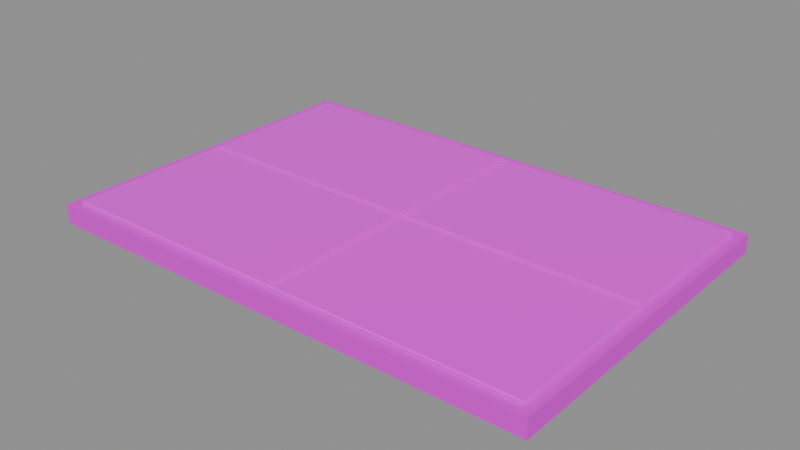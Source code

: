 # Source: solar_panel.blend  (saved by Blender 5.2.45; exported with 4.5.12 LTS)
import bpy
from mathutils import Matrix  # noqa: F401  (used for matrix-valued properties, if any)

bpy.ops.wm.read_factory_settings(use_empty=True)
scene = bpy.context.scene
scene.name = 'PACKAGE_solar_panel'

# ---- collections
col_sea_scene_water_building_002_solar_panel_005 = bpy.data.collections.new('SEA-SCENE-WATER-BUILDING-002-SOLAR-PANEL.005'); scene.collection.children.link(col_sea_scene_water_building_002_solar_panel_005)

# ---- images (referenced by path relative to the original .blend; pixels are not part of the script)
import os
ASSET_DIR = os.environ.get("B2B_ASSET_DIR", "")  # directory of the original .blend (textures are referenced by path, not embedded)
HERE = os.path.dirname(os.path.abspath(__file__))  # packed textures are extracted next to this script under _unpacked/

def load_image(name, relpath, width, height, colorspace="sRGB"):
    """Load a texture the original file referenced (path relative to the .blend, or extracted next to this script)."""
    p = next((c for c in (os.path.join(HERE, relpath), os.path.join(ASSET_DIR, relpath)) if relpath and os.path.exists(c)), "")
    if p:
        img = bpy.data.images.load(p, check_existing=True)
        img.name = name
    else:  # same state as the original file: an image datablock whose file is absent (Cycles renders it pink)
        img = bpy.data.images.new(name, width, height)
        img.source = "FILE"
        img.filepath = "//" + (relpath or name)
    img.colorspace_settings.name = colorspace
    return img
img_sea_cabin_timber_8x8_512_png = load_image('sea_cabin_timber_8x8_512.png', 'sea_cabin_timber_8x8_512.png', 1024, 1024, 'sRGB')

# ---- materials (node trees are filled in below, after node groups)
mat_wb002v2_sea_metal_004 = bpy.data.materials.new('WB002V2_SEA_Metal.004')
mat_wb002v2_sea_metal_004.use_backface_culling_lightprobe_volume = False
mat_wb002v2_sea_gloss_004 = bpy.data.materials.new('WB002V2_SEA_Gloss.004')
mat_wb002v2_sea_gloss_004.use_backface_culling_lightprobe_volume = False
mat_wb002v2_sea_matte_004 = bpy.data.materials.new('WB002V2_SEA_Matte.004')
mat_wb002v2_sea_matte_004.use_backface_culling_lightprobe_volume = False

# ---- material node trees
mat_wb002v2_sea_metal_004.use_nodes = True; mat_wb002v2_sea_metal_004.node_tree.nodes.clear()
_N = mat_wb002v2_sea_metal_004.node_tree.nodes; _L = mat_wb002v2_sea_metal_004.node_tree.links
n0 = _N.new('ShaderNodeBsdfPrincipled'); n0.name = '原理化 BSDF'; n0.location = (-200, 100)
n0.inputs[1].default_value = 0.25
n0.inputs[2].default_value = 0.55
n1 = _N.new('ShaderNodeOutputMaterial'); n1.name = '材质输出'; n1.location = (200, 100)
n2 = _N.new('ShaderNodeUVMap'); n2.name = 'UV 贴图'; n2.location = (0, 0)
n2.uv_map = 'PaletteUV'
n3 = _N.new('ShaderNodeTexImage'); n3.name = '图像纹理'; n3.location = (0, 0)
n3.image = img_sea_cabin_timber_8x8_512_png
n3.interpolation = 'Closest'
n3.extension = 'EXTEND'
_L.new(n0.outputs[0], n1.inputs[0])
_L.new(n2.outputs[0], n3.inputs[0])
_L.new(n3.outputs[0], n0.inputs[0])
n1.is_active_output = True
mat_wb002v2_sea_gloss_004.use_nodes = True; mat_wb002v2_sea_gloss_004.node_tree.nodes.clear()
_N = mat_wb002v2_sea_gloss_004.node_tree.nodes; _L = mat_wb002v2_sea_gloss_004.node_tree.links
n0 = _N.new('ShaderNodeBsdfPrincipled'); n0.name = '原理化 BSDF'; n0.location = (-200, 100)
n0.inputs[2].default_value = 0.3
n1 = _N.new('ShaderNodeOutputMaterial'); n1.name = '材质输出'; n1.location = (200, 100)
n2 = _N.new('ShaderNodeUVMap'); n2.name = 'UV 贴图'; n2.location = (0, 0)
n2.uv_map = 'PaletteUV'
n3 = _N.new('ShaderNodeTexImage'); n3.name = '图像纹理'; n3.location = (0, 0)
n3.image = img_sea_cabin_timber_8x8_512_png
n3.interpolation = 'Closest'
n3.extension = 'EXTEND'
_L.new(n0.outputs[0], n1.inputs[0])
_L.new(n2.outputs[0], n3.inputs[0])
_L.new(n3.outputs[0], n0.inputs[0])
n1.is_active_output = True
mat_wb002v2_sea_matte_004.use_nodes = True; mat_wb002v2_sea_matte_004.node_tree.nodes.clear()
_N = mat_wb002v2_sea_matte_004.node_tree.nodes; _L = mat_wb002v2_sea_matte_004.node_tree.links
n0 = _N.new('ShaderNodeBsdfPrincipled'); n0.name = '原理化 BSDF'; n0.location = (-200, 100)
n0.inputs[2].default_value = 0.78
n1 = _N.new('ShaderNodeOutputMaterial'); n1.name = '材质输出'; n1.location = (200, 100)
n2 = _N.new('ShaderNodeUVMap'); n2.name = 'UV 贴图'; n2.location = (0, 0)
n2.uv_map = 'PaletteUV'
n3 = _N.new('ShaderNodeTexImage'); n3.name = '图像纹理'; n3.location = (0, 0)
n3.image = img_sea_cabin_timber_8x8_512_png
n3.interpolation = 'Closest'
n3.extension = 'EXTEND'
_L.new(n0.outputs[0], n1.inputs[0])
_L.new(n2.outputs[0], n3.inputs[0])
_L.new(n3.outputs[0], n0.inputs[0])
n1.is_active_output = True

# ---- meshes
me_wb002v2_panelframe_004 = bpy.data.meshes.new('WB002V2_PanelFrame.004')
me_wb002v2_panelframe_004.from_pydata([(-1.45, -1.0, 0.0), (1.45, -0.98, 0.0011), (1.45, 0.98, 0.0011), (-1.45, 1.0, 0.0), (-1.45, -1.0, 0.11), (1.45, -0.98, 0.1089), (1.45, 0.98, 0.1089), (-1.45, 1.0, 0.11)], [], [(3, 2, 1, 0), (0, 1, 5, 4), (1, 2, 6, 5), (2, 3, 7, 6), (3, 0, 4, 7), (4, 5, 6, 7)])
_uv = me_wb002v2_panelframe_004.uv_layers.new(name='PaletteUV')
_uv.uv.foreach_set('vector', [0.4655, 0.9375, 0.4375, 0.9655, 0.4095, 0.9375, 0.4375, 0.9095, 0.4655, 0.9375, 0.4375, 0.9655, 0.4095, 0.9375, 0.4375, 0.9095, 0.4655, 0.9375, 0.4375, 0.9655, 0.4095, 0.9375, 0.4375, 0.9095, 0.4655, 0.9375, 0.4375, 0.9655, 0.4095, 0.9375, 0.4375, 0.9095, 0.4655, 0.9375, 0.4375, 0.9655, 0.4095, 0.9375, 0.4375, 0.9095, 0.4655, 0.9375, 0.4375, 0.9655, 0.4095, 0.9375, 0.4375, 0.9095])
me_wb002v2_panelframe_004.materials.append(mat_wb002v2_sea_metal_004)
me_wb002v2_panelframe_004.update()
me_wb002v2_solarface_004 = bpy.data.meshes.new('WB002V2_SolarFace.004')
me_wb002v2_solarface_004.from_pydata([(-1.39, -0.94, 0.115), (1.39, -0.9212, 0.1151), (1.39, 0.9212, 0.1151), (-1.39, 0.94, 0.115), (-1.39, -0.94, 0.127), (1.39, -0.9212, 0.1269), (1.39, 0.9212, 0.1269), (-1.39, 0.94, 0.127)], [], [(3, 2, 1, 0), (0, 1, 5, 4), (1, 2, 6, 5), (2, 3, 7, 6), (3, 0, 4, 7), (4, 5, 6, 7)])
_uv = me_wb002v2_solarface_004.uv_layers.new(name='PaletteUV')
_uv.uv.foreach_set('vector', [0.9655, 0.6875, 0.9375, 0.7155, 0.9095, 0.6875, 0.9375, 0.6595, 0.9655, 0.6875, 0.9375, 0.7155, 0.9095, 0.6875, 0.9375, 0.6595, 0.9655, 0.6875, 0.9375, 0.7155, 0.9095, 0.6875, 0.9375, 0.6595, 0.9655, 0.6875, 0.9375, 0.7155, 0.9095, 0.6875, 0.9375, 0.6595, 0.9655, 0.6875, 0.9375, 0.7155, 0.9095, 0.6875, 0.9375, 0.6595, 0.9655, 0.6875, 0.9375, 0.7155, 0.9095, 0.6875, 0.9375, 0.6595])
me_wb002v2_solarface_004.materials.append(mat_wb002v2_sea_gloss_004)
me_wb002v2_solarface_004.update()
me_wb002v2_solargridx_008 = bpy.data.meshes.new('WB002V2_SolarGridX.008')
me_wb002v2_solargridx_008.from_pydata([(-0.007, -0.915, 0.132), (0.007, -0.915, 0.132), (0.00686, 0.915, 0.1321), (-0.00686, 0.915, 0.1321), (-0.007, -0.915, 0.138), (0.007, -0.915, 0.138), (0.00686, 0.915, 0.1379), (-0.00686, 0.915, 0.1379)], [], [(3, 2, 1, 0), (0, 1, 5, 4), (1, 2, 6, 5), (2, 3, 7, 6), (3, 0, 4, 7), (4, 5, 6, 7)])
_uv = me_wb002v2_solargridx_008.uv_layers.new(name='PaletteUV')
_uv.uv.foreach_set('vector', [0.2155, 0.6875, 0.1875, 0.7155, 0.1595, 0.6875, 0.1875, 0.6595, 0.2155, 0.6875, 0.1875, 0.7155, 0.1595, 0.6875, 0.1875, 0.6595, 0.2155, 0.6875, 0.1875, 0.7155, 0.1595, 0.6875, 0.1875, 0.6595, 0.2155, 0.6875, 0.1875, 0.7155, 0.1595, 0.6875, 0.1875, 0.6595, 0.2155, 0.6875, 0.1875, 0.7155, 0.1595, 0.6875, 0.1875, 0.6595, 0.2155, 0.6875, 0.1875, 0.7155, 0.1595, 0.6875, 0.1875, 0.6595])
me_wb002v2_solargridx_008.materials.append(mat_wb002v2_sea_matte_004)
me_wb002v2_solargridx_008.update()
me_wb002v2_solargridy_008 = bpy.data.meshes.new('WB002V2_SolarGridY.008')
me_wb002v2_solargridy_008.from_pydata([(-1.37, -0.007, 0.133), (1.37, -0.00686, 0.1331), (1.37, 0.00686, 0.1331), (-1.37, 0.007, 0.133), (-1.37, -0.007, 0.139), (1.37, -0.00686, 0.1389), (1.37, 0.00686, 0.1389), (-1.37, 0.007, 0.139)], [], [(3, 2, 1, 0), (0, 1, 5, 4), (1, 2, 6, 5), (2, 3, 7, 6), (3, 0, 4, 7), (4, 5, 6, 7)])
_uv = me_wb002v2_solargridy_008.uv_layers.new(name='PaletteUV')
_uv.uv.foreach_set('vector', [0.9655, 0.9375, 0.9375, 0.9655, 0.9095, 0.9375, 0.9375, 0.9095, 0.9655, 0.9375, 0.9375, 0.9655, 0.9095, 0.9375, 0.9375, 0.9095, 0.9655, 0.9375, 0.9375, 0.9655, 0.9095, 0.9375, 0.9375, 0.9095, 0.9655, 0.9375, 0.9375, 0.9655, 0.9095, 0.9375, 0.9375, 0.9095, 0.9655, 0.9375, 0.9375, 0.9655, 0.9095, 0.9375, 0.9375, 0.9095, 0.9655, 0.9375, 0.9375, 0.9655, 0.9095, 0.9375, 0.9375, 0.9095])
me_wb002v2_solargridy_008.materials.append(mat_wb002v2_sea_matte_004)
me_wb002v2_solargridy_008.update()

# ---- objects
ob_wb002v2_panelframe_004 = bpy.data.objects.new('WB002V2_PanelFrame.004', me_wb002v2_panelframe_004)
ob_wb002v2_solarface_004 = bpy.data.objects.new('WB002V2_SolarFace.004', me_wb002v2_solarface_004)
ob_wb002v2_solargridx_008 = bpy.data.objects.new('WB002V2_SolarGridX.008', me_wb002v2_solargridx_008)
ob_wb002v2_solargridy_008 = bpy.data.objects.new('WB002V2_SolarGridY.008', me_wb002v2_solargridy_008)

# ---- transforms, parenting, visibility, modifiers, constraints
ob_wb002v2_panelframe_004.location = (0.0, 0.0, 0.0)
ob_wb002v2_solarface_004.location = (0.0, 0.0, 0.0)
ob_wb002v2_solargridx_008.location = (0.0, 0.0, 0.0)
ob_wb002v2_solargridy_008.location = (0.0, 0.0, 0.0)

# ---- collection membership
col_sea_scene_water_building_002_solar_panel_005.objects.link(ob_wb002v2_panelframe_004)
col_sea_scene_water_building_002_solar_panel_005.objects.link(ob_wb002v2_solarface_004)
col_sea_scene_water_building_002_solar_panel_005.objects.link(ob_wb002v2_solargridx_008)
col_sea_scene_water_building_002_solar_panel_005.objects.link(ob_wb002v2_solargridy_008)

# ---- scene / render settings (as saved in the file)
scene.frame_start = 1; scene.frame_end = 250; scene.frame_set(1)
scene.render.engine = 'BLENDER_EEVEE_NEXT'
scene.render.image_settings.exr_codec = 'NONE'
scene.render.use_bake_clear = False
scene.render.bake_margin = 0
scene.render.bake_bias = 0.0
scene.render.bake_samples = 0
scene.render.simplify_subdivision_render = 0
scene.render.simplify_child_particles_render = 0.0
scene.render.compositor_device = 'GPU'
scene.eevee.use_volume_custom_range = False
scene.eevee.gtao_distance = 0.0
scene.eevee.use_fast_gi = False
scene.eevee.fast_gi_thickness_near = 0.1
scene.eevee.fast_gi_thickness_far = 0.0
scene.eevee.ray_tracing_options.screen_trace_thickness = 0.1
bpy.context.view_layer.update()

# ---- added for rendering (the .blend has no active camera and no usable light): camera, sun + grey world if the file has none
cam_auto = bpy.data.cameras.new('AutoCamera')
cam_auto.lens = 50.0
cam_auto.sensor_width = 36.0
cam_auto.clip_end = 1000.0
ob_auto_camera = bpy.data.objects.new('AutoCamera', cam_auto)
scene.collection.objects.link(ob_auto_camera)
ob_auto_camera.location = (3.2619, -3.91428, 2.67902)
ob_auto_camera.rotation_euler = (1.09748, -7.21219e-08, 0.694738)
scene.camera = ob_auto_camera
light_auto_sun = bpy.data.lights.new('AutoSun', 'SUN')
light_auto_sun.energy = 3.0
light_auto_sun.angle = 0.0523599
ob_auto_sun = bpy.data.objects.new('AutoSun', light_auto_sun)
scene.collection.objects.link(ob_auto_sun)
ob_auto_sun.rotation_euler = (0.872665, 0.174533, 0.523599)
if scene.world is None:
    world_auto = bpy.data.worlds.new('AutoWorld')
    world_auto.color = (0.3, 0.3, 0.3)
    scene.world = world_auto
bpy.context.view_layer.update()
